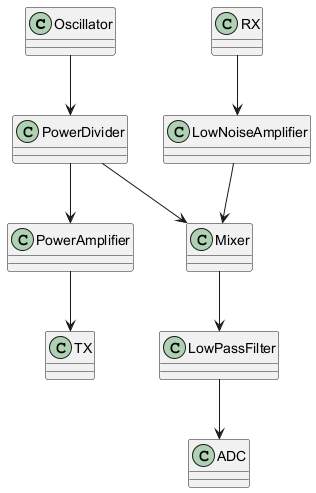

The diagram above was rendered by PlantUML. Its source (embedded in the PNG):
@startuml
class Oscillator
class PowerDivider
class PowerAmplifier
class LowNoiseAmplifier
class Mixer
class LowPassFilter
class ADC
class TX
class RX

Oscillator --> PowerDivider
PowerDivider --> PowerAmplifier
PowerAmplifier --> TX

RX --> LowNoiseAmplifier
LowNoiseAmplifier --> Mixer
PowerDivider --> Mixer
Mixer --> LowPassFilter
LowPassFilter --> ADC
@enduml